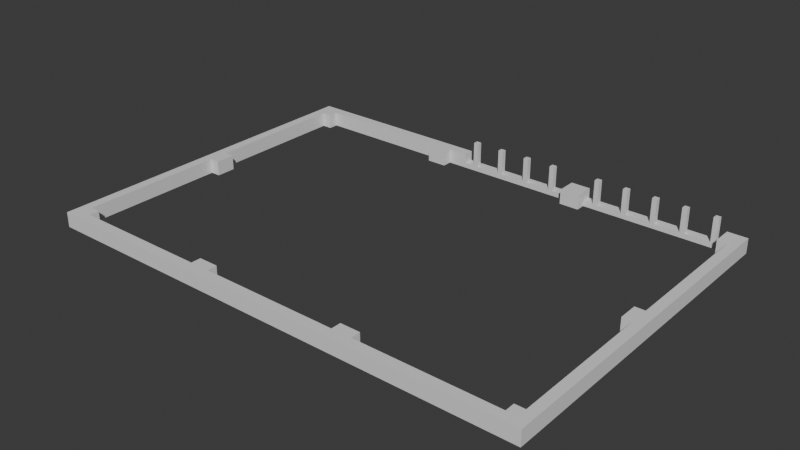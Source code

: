 # Source: Stage_Building_Parking_Roof_01.blend  (saved by Blender 5.2.45; exported with 4.5.12 LTS)
import bpy
from mathutils import Matrix  # noqa: F401  (used for matrix-valued properties, if any)

bpy.ops.wm.read_factory_settings(use_empty=True)
scene = bpy.context.scene
scene.name = 'Scene'

# ---- collections
col_collection = bpy.data.collections.new('Collection'); scene.collection.children.link(col_collection)

# ---- materials (node trees are filled in below, after node groups)
mat_concrete = bpy.data.materials.new('Concrete')
mat_concrete.diffuse_color = (0.6, 0.6, 0.6, 1.0)
mat_rebar = bpy.data.materials.new('Rebar')
mat_rebar.diffuse_color = (0.15, 0.25, 0.6, 1.0)

# ---- material node trees
mat_concrete.use_nodes = True; mat_concrete.node_tree.nodes.clear()
_N = mat_concrete.node_tree.nodes; _L = mat_concrete.node_tree.links
n0 = _N.new('ShaderNodeBsdfPrincipled'); n0.name = 'Principled BSDF'; n0.location = (-200, 100)
n0.inputs[10].default_value = 0.005
n1 = _N.new('ShaderNodeOutputMaterial'); n1.name = 'Material Output'; n1.location = (200, 100)
_L.new(n0.outputs[0], n1.inputs[0])
n1.is_active_output = True
mat_rebar.use_nodes = True; mat_rebar.node_tree.nodes.clear()
_N = mat_rebar.node_tree.nodes; _L = mat_rebar.node_tree.links
n0 = _N.new('ShaderNodeBsdfPrincipled'); n0.name = 'Principled BSDF'; n0.location = (-200, 100)
n0.inputs[10].default_value = 0.005
n1 = _N.new('ShaderNodeOutputMaterial'); n1.name = 'Material Output'; n1.location = (200, 100)
_L.new(n0.outputs[0], n1.inputs[0])
n1.is_active_output = True

# ---- world
world_world = bpy.data.worlds.new('World'); scene.world = world_world
world_world.use_nodes = True; world_world.node_tree.nodes.clear()
_N = world_world.node_tree.nodes; _L = world_world.node_tree.links
n0 = _N.new('ShaderNodeOutputWorld'); n0.name = 'World Output'; n0.location = (200, 100)
n1 = _N.new('ShaderNodeBackground'); n1.name = 'Background'; n1.location = (-200, 100)
n1.inputs[0].default_value = (0.05088, 0.05088, 0.05088, 1.0)
_L.new(n1.outputs[0], n0.inputs[0])
n0.is_active_output = True
world_world.color = (0.05088, 0.05088, 0.05088)
world_world.sun_shadow_jitter_overblur = 0.0

# ---- meshes
me_stage_building_parking_roof_01_concrete = bpy.data.meshes.new('Stage_Building_Parking_Roof_01_Concrete')
me_stage_building_parking_roof_01_concrete.from_pydata([(-18.4, -14.0, 0.0), (-7.2, -14.0, 0.0), (-18.4, -13.2, 0.0), (-7.2, -13.2, 0.0), (-18.4, -14.0, 1.2), (-7.2, -14.0, 1.2), (-18.4, -13.2, 1.2), (-7.2, -13.2, 1.2), (-18.4, 13.2, 0.0), (-7.2, 13.2, 0.0), (-18.4, 14.0, 0.0), (-7.2, 14.0, 0.0), (-18.4, 13.2, 1.2), (-7.2, 13.2, 1.2), (-18.4, 14.0, 1.2), (-7.2, 14.0, 1.2), (-5.6, -14.0, 0.0), (5.6, -14.0, 0.0), (-5.6, -13.2, 0.0), (5.6, -13.2, 0.0), (-5.6, -14.0, 1.2), (5.6, -14.0, 1.2), (-5.6, -13.2, 1.2), (5.6, -13.2, 1.2), (-5.6, 13.2, 0.0), (-4.0, 13.2, 0.0), (-5.6, 14.0, 0.0), (-4.0, 14.0, 0.0), (-5.6, 13.2, 1.2), (-4.0, 13.2, 1.2), (-5.6, 14.0, 1.2), (-4.0, 14.0, 1.2), (-4.0, 13.2, 0.0), (5.6, 13.2, 0.0), (-4.0, 14.0, 0.0), (5.6, 14.0, 0.0), (-4.0, 13.2, 0.4), (5.6, 13.2, 0.4), (-4.0, 14.0, 0.4), (5.6, 14.0, 0.4), (7.2, -14.0, 0.0), (18.4, -14.0, 0.0), (7.2, -13.2, 0.0), (18.4, -13.2, 0.0), (7.2, -14.0, 1.2), (18.4, -14.0, 1.2), (7.2, -13.2, 1.2), (18.4, -13.2, 1.2), (7.2, 13.2, 0.0), (18.4, 13.2, 0.0), (7.2, 14.0, 0.0), (18.4, 14.0, 0.0), (7.2, 13.2, 0.4), (18.4, 13.2, 0.4), (7.2, 14.0, 0.4), (18.4, 14.0, 0.4), (-20.0, -12.4, 0.0), (-19.2, -12.4, 0.0), (-20.0, -0.8, 0.0), (-19.2, -0.8, 0.0), (-20.0, -12.4, 1.2), (-19.2, -12.4, 1.2), (-20.0, -0.8, 1.2), (-19.2, -0.8, 1.2), (19.2, -12.4, 0.0), (20.0, -12.4, 0.0), (19.2, -0.8, 0.0), (20.0, -0.8, 0.0), (19.2, -12.4, 1.2), (20.0, -12.4, 1.2), (19.2, -0.8, 1.2), (20.0, -0.8, 1.2), (-20.0, 0.8, 0.0), (-19.2, 0.8, 0.0), (-20.0, 12.4, 0.0), (-19.2, 12.4, 0.0), (-20.0, 0.8, 1.2), (-19.2, 0.8, 1.2), (-20.0, 12.4, 1.2), (-19.2, 12.4, 1.2), (19.2, 0.8, 0.0), (20.0, 0.8, 0.0), (19.2, 12.4, 0.0), (20.0, 12.4, 0.0), (19.2, 0.8, 1.2), (20.0, 0.8, 1.2), (19.2, 12.4, 1.2), (20.0, 12.4, 1.2), (-20.0, -14.0, 0.0), (-18.4, -14.0, 0.0), (-20.0, -12.4, 0.0), (-18.4, -12.4, 0.0), (-20.0, -14.0, 1.2), (-18.4, -14.0, 1.2), (-20.0, -12.4, 1.2), (-18.4, -12.4, 1.2), (-20.0, -0.8, 0.0), (-18.4, -0.8, 0.0), (-20.0, 0.8, 0.0), (-18.4, 0.8, 0.0), (-20.0, -0.8, 1.2), (-18.4, -0.8, 1.2), (-20.0, 0.8, 1.2), (-18.4, 0.8, 1.2), (-20.0, 12.4, 0.0), (-18.4, 12.4, 0.0), (-20.0, 14.0, 0.0), (-18.4, 14.0, 0.0), (-20.0, 12.4, 1.2), (-18.4, 12.4, 1.2), (-20.0, 14.0, 1.2), (-18.4, 14.0, 1.2), (-7.2, -14.0, 0.0), (-5.6, -14.0, 0.0), (-7.2, -12.4, 0.0), (-5.6, -12.4, 0.0), (-7.2, -14.0, 1.2), (-5.6, -14.0, 1.2), (-7.2, -12.4, 1.2), (-5.6, -12.4, 1.2), (-7.2, 12.4, 0.0), (-5.6, 12.4, 0.0), (-7.2, 14.0, 0.0), (-5.6, 14.0, 0.0), (-7.2, 12.4, 1.2), (-5.6, 12.4, 1.2), (-7.2, 14.0, 1.2), (-5.6, 14.0, 1.2), (5.6, -14.0, 0.0), (7.2, -14.0, 0.0), (5.6, -12.4, 0.0), (7.2, -12.4, 0.0), (5.6, -14.0, 1.2), (7.2, -14.0, 1.2), (5.6, -12.4, 1.2), (7.2, -12.4, 1.2), (5.6, 12.4, 0.0), (7.2, 12.4, 0.0), (5.6, 14.0, 0.0), (7.2, 14.0, 0.0), (5.6, 12.4, 1.2), (7.2, 12.4, 1.2), (5.6, 14.0, 1.2), (7.2, 14.0, 1.2), (18.4, -14.0, 0.0), (20.0, -14.0, 0.0), (18.4, -12.4, 0.0), (20.0, -12.4, 0.0), (18.4, -14.0, 1.2), (20.0, -14.0, 1.2), (18.4, -12.4, 1.2), (20.0, -12.4, 1.2), (18.4, -0.8, 0.0), (20.0, -0.8, 0.0), (18.4, 0.8, 0.0), (20.0, 0.8, 0.0), (18.4, -0.8, 1.2), (20.0, -0.8, 1.2), (18.4, 0.8, 1.2), (20.0, 0.8, 1.2), (18.4, 12.4, 0.0), (20.0, 12.4, 0.0), (18.4, 14.0, 0.0), (20.0, 14.0, 0.0), (18.4, 12.4, 1.2), (20.0, 12.4, 1.2), (18.4, 14.0, 1.2), (20.0, 14.0, 1.2)], [], [(0, 2, 3, 1), (4, 5, 7, 6), (0, 1, 5, 4), (2, 6, 7, 3), (0, 4, 6, 2), (1, 3, 7, 5), (8, 10, 11, 9), (12, 13, 15, 14), (8, 9, 13, 12), (10, 14, 15, 11), (8, 12, 14, 10), (9, 11, 15, 13), (16, 18, 19, 17), (20, 21, 23, 22), (16, 17, 21, 20), (18, 22, 23, 19), (16, 20, 22, 18), (17, 19, 23, 21), (24, 26, 27, 25), (28, 29, 31, 30), (24, 25, 29, 28), (26, 30, 31, 27), (24, 28, 30, 26), (25, 27, 31, 29), (32, 34, 35, 33), (36, 37, 39, 38), (32, 33, 37, 36), (34, 38, 39, 35), (32, 36, 38, 34), (33, 35, 39, 37), (40, 42, 43, 41), (44, 45, 47, 46), (40, 41, 45, 44), (42, 46, 47, 43), (40, 44, 46, 42), (41, 43, 47, 45), (48, 50, 51, 49), (52, 53, 55, 54), (48, 49, 53, 52), (50, 54, 55, 51), (48, 52, 54, 50), (49, 51, 55, 53), (56, 58, 59, 57), (60, 61, 63, 62), (56, 57, 61, 60), (58, 62, 63, 59), (56, 60, 62, 58), (57, 59, 63, 61), (64, 66, 67, 65), (68, 69, 71, 70), (64, 65, 69, 68), (66, 70, 71, 67), (64, 68, 70, 66), (65, 67, 71, 69), (72, 74, 75, 73), (76, 77, 79, 78), (72, 73, 77, 76), (74, 78, 79, 75), (72, 76, 78, 74), (73, 75, 79, 77), (80, 82, 83, 81), (84, 85, 87, 86), (80, 81, 85, 84), (82, 86, 87, 83), (80, 84, 86, 82), (81, 83, 87, 85), (88, 90, 91, 89), (92, 93, 95, 94), (88, 89, 93, 92), (90, 94, 95, 91), (88, 92, 94, 90), (89, 91, 95, 93), (96, 98, 99, 97), (100, 101, 103, 102), (96, 97, 101, 100), (98, 102, 103, 99), (96, 100, 102, 98), (97, 99, 103, 101), (104, 106, 107, 105), (108, 109, 111, 110), (104, 105, 109, 108), (106, 110, 111, 107), (104, 108, 110, 106), (105, 107, 111, 109), (112, 114, 115, 113), (116, 117, 119, 118), (112, 113, 117, 116), (114, 118, 119, 115), (112, 116, 118, 114), (113, 115, 119, 117), (120, 122, 123, 121), (124, 125, 127, 126), (120, 121, 125, 124), (122, 126, 127, 123), (120, 124, 126, 122), (121, 123, 127, 125), (128, 130, 131, 129), (132, 133, 135, 134), (128, 129, 133, 132), (130, 134, 135, 131), (128, 132, 134, 130), (129, 131, 135, 133), (136, 138, 139, 137), (140, 141, 143, 142), (136, 137, 141, 140), (138, 142, 143, 139), (136, 140, 142, 138), (137, 139, 143, 141), (144, 146, 147, 145), (148, 149, 151, 150), (144, 145, 149, 148), (146, 150, 151, 147), (144, 148, 150, 146), (145, 147, 151, 149), (152, 154, 155, 153), (156, 157, 159, 158), (152, 153, 157, 156), (154, 158, 159, 155), (152, 156, 158, 154), (153, 155, 159, 157), (160, 162, 163, 161), (164, 165, 167, 166), (160, 161, 165, 164), (162, 166, 167, 163), (160, 164, 166, 162), (161, 163, 167, 165)])
me_stage_building_parking_roof_01_concrete.materials.append(mat_concrete)
me_stage_building_parking_roof_01_concrete.update()
me_stage_building_parking_roof_01_rebar = bpy.data.meshes.new('Stage_Building_Parking_Roof_01_Rebar')
me_stage_building_parking_roof_01_rebar.from_pydata([(-3.2, 13.2, 0.4), (-2.8, 13.2, 0.4), (-3.2, 13.6, 0.4), (-2.8, 13.6, 0.4), (-3.2, 13.2, 2.4), (-2.8, 13.2, 2.4), (-3.2, 13.6, 2.4), (-2.8, 13.6, 2.4), (-0.8, 13.2, 0.4), (-0.4, 13.2, 0.4), (-0.8, 13.6, 0.4), (-0.4, 13.6, 0.4), (-0.8, 13.2, 2.4), (-0.4, 13.2, 2.4), (-0.8, 13.6, 2.4), (-0.4, 13.6, 2.4), (1.6, 13.2, 0.4), (2.0, 13.2, 0.4), (1.6, 13.6, 0.4), (2.0, 13.6, 0.4), (1.6, 13.2, 2.4), (2.0, 13.2, 2.4), (1.6, 13.6, 2.4), (2.0, 13.6, 2.4), (4.0, 13.2, 0.4), (4.4, 13.2, 0.4), (4.0, 13.6, 0.4), (4.4, 13.6, 0.4), (4.0, 13.2, 2.4), (4.4, 13.2, 2.4), (4.0, 13.6, 2.4), (4.4, 13.6, 2.4), (8.0, 13.2, 0.4), (8.4, 13.2, 0.4), (8.0, 13.6, 0.4), (8.4, 13.6, 0.4), (8.0, 13.2, 2.4), (8.4, 13.2, 2.4), (8.0, 13.6, 2.4), (8.4, 13.6, 2.4), (10.4, 13.2, 0.4), (10.8, 13.2, 0.4), (10.4, 13.6, 0.4), (10.8, 13.6, 0.4), (10.4, 13.2, 2.4), (10.8, 13.2, 2.4), (10.4, 13.6, 2.4), (10.8, 13.6, 2.4), (12.8, 13.2, 0.4), (13.2, 13.2, 0.4), (12.8, 13.6, 0.4), (13.2, 13.6, 0.4), (12.8, 13.2, 2.4), (13.2, 13.2, 2.4), (12.8, 13.6, 2.4), (13.2, 13.6, 2.4), (15.2, 13.2, 0.4), (15.6, 13.2, 0.4), (15.2, 13.6, 0.4), (15.6, 13.6, 0.4), (15.2, 13.2, 2.4), (15.6, 13.2, 2.4), (15.2, 13.6, 2.4), (15.6, 13.6, 2.4), (17.6, 13.2, 0.4), (18.0, 13.2, 0.4), (17.6, 13.6, 0.4), (18.0, 13.6, 0.4), (17.6, 13.2, 2.4), (18.0, 13.2, 2.4), (17.6, 13.6, 2.4), (18.0, 13.6, 2.4)], [], [(0, 2, 3, 1), (4, 5, 7, 6), (0, 1, 5, 4), (2, 6, 7, 3), (0, 4, 6, 2), (1, 3, 7, 5), (8, 10, 11, 9), (12, 13, 15, 14), (8, 9, 13, 12), (10, 14, 15, 11), (8, 12, 14, 10), (9, 11, 15, 13), (16, 18, 19, 17), (20, 21, 23, 22), (16, 17, 21, 20), (18, 22, 23, 19), (16, 20, 22, 18), (17, 19, 23, 21), (24, 26, 27, 25), (28, 29, 31, 30), (24, 25, 29, 28), (26, 30, 31, 27), (24, 28, 30, 26), (25, 27, 31, 29), (32, 34, 35, 33), (36, 37, 39, 38), (32, 33, 37, 36), (34, 38, 39, 35), (32, 36, 38, 34), (33, 35, 39, 37), (40, 42, 43, 41), (44, 45, 47, 46), (40, 41, 45, 44), (42, 46, 47, 43), (40, 44, 46, 42), (41, 43, 47, 45), (48, 50, 51, 49), (52, 53, 55, 54), (48, 49, 53, 52), (50, 54, 55, 51), (48, 52, 54, 50), (49, 51, 55, 53), (56, 58, 59, 57), (60, 61, 63, 62), (56, 57, 61, 60), (58, 62, 63, 59), (56, 60, 62, 58), (57, 59, 63, 61), (64, 66, 67, 65), (68, 69, 71, 70), (64, 65, 69, 68), (66, 70, 71, 67), (64, 68, 70, 66), (65, 67, 71, 69)])
me_stage_building_parking_roof_01_rebar.materials.append(mat_rebar)
me_stage_building_parking_roof_01_rebar.update()

# ---- objects
ob_stage_building_parking_roof_01 = bpy.data.objects.new('Stage_Building_Parking_Roof_01', None)
ob_stage_building_parking_roof_01_concrete = bpy.data.objects.new('Stage_Building_Parking_Roof_01_Concrete', me_stage_building_parking_roof_01_concrete)
ob_stage_building_parking_roof_01_rebar = bpy.data.objects.new('Stage_Building_Parking_Roof_01_Rebar', me_stage_building_parking_roof_01_rebar)

# ---- transforms, parenting, visibility, modifiers, constraints
ob_stage_building_parking_roof_01.location = (0.0, 0.0, 0.0)
ob_stage_building_parking_roof_01_concrete.parent = ob_stage_building_parking_roof_01
ob_stage_building_parking_roof_01_concrete.location = (0.0, 0.0, 0.0)
ob_stage_building_parking_roof_01_rebar.parent = ob_stage_building_parking_roof_01
ob_stage_building_parking_roof_01_rebar.location = (0.0, 0.0, 0.0)

# ---- collection membership
col_collection.objects.link(ob_stage_building_parking_roof_01)
col_collection.objects.link(ob_stage_building_parking_roof_01_concrete)
col_collection.objects.link(ob_stage_building_parking_roof_01_rebar)

# ---- scene / render settings (as saved in the file)
scene.frame_start = 1; scene.frame_end = 250; scene.frame_set(1)
scene.render.engine = 'BLENDER_EEVEE_NEXT'
scene.render.bake_bias = 0.0
scene.render.bake_samples = 0
scene.render.compositor_device = 'GPU'
scene.eevee.use_volume_custom_range = False
scene.eevee.fast_gi_thickness_near = 0.1
scene.eevee.fast_gi_thickness_far = 0.0
scene.eevee.ray_tracing_options.screen_trace_thickness = 0.1
bpy.context.view_layer.update()

# ---- added for rendering (the .blend has no active camera and no usable light): camera, sun
cam_auto = bpy.data.cameras.new('AutoCamera')
cam_auto.lens = 50.0
cam_auto.sensor_width = 36.0
cam_auto.clip_end = 1000.0
ob_auto_camera = bpy.data.objects.new('AutoCamera', cam_auto)
scene.collection.objects.link(ob_auto_camera)
ob_auto_camera.location = (45.2298, -54.2757, 37.3838)
ob_auto_camera.rotation_euler = (1.09748, -7.21219e-08, 0.694738)
scene.camera = ob_auto_camera
light_auto_sun = bpy.data.lights.new('AutoSun', 'SUN')
light_auto_sun.energy = 3.0
light_auto_sun.angle = 0.0523599
ob_auto_sun = bpy.data.objects.new('AutoSun', light_auto_sun)
scene.collection.objects.link(ob_auto_sun)
ob_auto_sun.rotation_euler = (0.872665, 0.174533, 0.523599)
bpy.context.view_layer.update()
